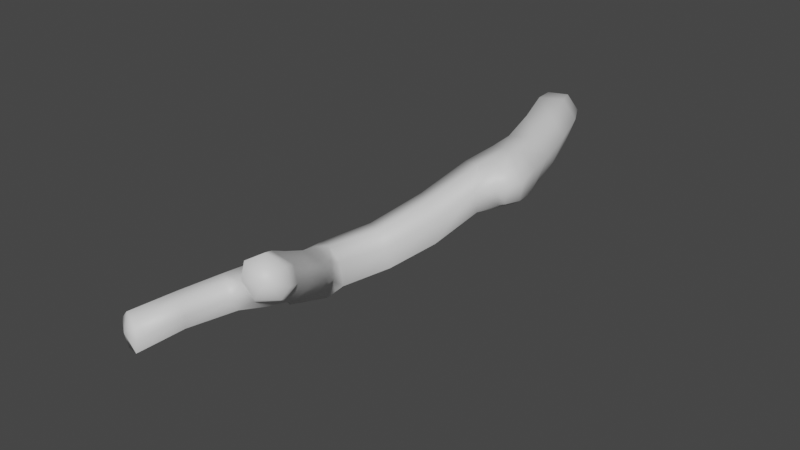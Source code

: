 # Source: fe_branch_02_03.blend  (saved by Blender 3.0.42; exported with 4.5.12 LTS)
import bpy
from mathutils import Matrix  # noqa: F401  (used for matrix-valued properties, if any)

bpy.ops.wm.read_factory_settings(use_empty=True)
scene = bpy.context.scene
scene.name = 'Scene'

# ---- collections
col_collection = bpy.data.collections.new('Collection'); scene.collection.children.link(col_collection)

# ---- materials (node trees are filled in below, after node groups)
mat_material_001 = bpy.data.materials.new('Material.001')
mat_material_001.use_transparent_shadow = False

# ---- material node trees
mat_material_001.use_nodes = True; mat_material_001.node_tree.nodes.clear()
_N = mat_material_001.node_tree.nodes; _L = mat_material_001.node_tree.links
n0 = _N.new('ShaderNodeBsdfPrincipled'); n0.name = 'Principled BSDF'; n0.location = (10, 300)
n0.distribution = 'GGX'
n0.subsurface_method = 'RANDOM_WALK_SKIN'
n0.inputs[3].default_value = 1.45
n0.inputs[27].default_value = (0.0, 0.0, 0.0, 1.0)
n0.inputs[28].default_value = 1.0
n1 = _N.new('ShaderNodeOutputMaterial'); n1.name = 'Material Output'; n1.location = (300, 300)
_L.new(n0.outputs[0], n1.inputs[0])
n1.is_active_output = True

# ---- world
world_world = bpy.data.worlds.new('World'); scene.world = world_world
world_world.use_nodes = True; world_world.node_tree.nodes.clear()
_N = world_world.node_tree.nodes; _L = world_world.node_tree.links
n0 = _N.new('ShaderNodeOutputWorld'); n0.name = 'World Output'; n0.location = (300, 300)
n1 = _N.new('ShaderNodeBackground'); n1.name = 'Background'; n1.location = (10, 300)
n1.inputs[0].default_value = (0.05088, 0.05088, 0.05088, 1.0)
_L.new(n1.outputs[0], n0.inputs[0])
n0.is_active_output = True
world_world.color = (0.05088, 0.05088, 0.05088)
world_world.use_sun_shadow = False
world_world.sun_shadow_jitter_overblur = 0.0

# ---- meshes
me_0x0771900a_gmdl = bpy.data.meshes.new('0x0771900A.gmdl')
me_0x0771900a_gmdl.from_pydata([(-0.04772, 0.02403, -0.09512), (-0.04493, 0.08187, -0.05852), (0.03529, 0.1049, -0.04608), (0.07349, 0.05904, -0.0756), (0.03529, 0.1049, -0.04608), (0.06582, 0.1129, 0.03162), (0.1174, 0.06863, 0.04003), (0.07349, 0.05904, -0.0756), (0.03165, 0.1016, 0.08171), (0.06685, 0.05177, 0.1125), (-0.03397, 0.08165, 0.07846), (-0.02962, 0.02354, 0.1098), (-0.0781, 0.07058, -0.0102), (-0.09678, 0.007552, -0.02139), (0.1633, -0.1152, -0.07613), (0.01847, -0.1584, -0.1005), (0.2111, -0.1043, 0.06517), (0.1633, -0.1152, -0.07613), (0.1488, -0.124, 0.1553), (0.03497, -0.158, 0.1503), (-0.04481, -0.1773, -0.01079), (0.109, -1.359, -0.2474), (0.007945, -1.29, -0.2966), (0.06627, -1.066, -0.24), (0.1866, -1.151, -0.1897), (0.1076, -0.8013, -0.1601), (0.2303, -0.9178, -0.116), (0.2303, -0.9178, -0.116), (0.2542, -0.9841, 0.01034), (0.2101, -1.19, -0.05816), (0.1866, -1.151, -0.1897), (0.1222, -1.391, -0.1291), (0.109, -1.359, -0.2474), (0.204, -0.8933, 0.09358), (0.1463, -1.155, 0.005289), (0.06833, -1.377, -0.0709), (-0.1231, -1.532, -0.1301), (-0.04616, -1.566, -0.1092), (-0.02143, -1.335, -0.08734), (0.09597, -0.827, 0.06139), (0.05166, -1.086, -0.01657), (0.05167, -0.7806, -0.08858), (0.005903, -1.048, -0.1678), (-0.05851, -1.271, -0.2359), (-0.1593, -1.467, -0.2825), (-0.09729, -1.478, -0.3514), (0.1987, -2.005, -0.07013), (0.1111, -2.038, -0.08121), (0.04075, -1.89, -0.1624), (0.117, -1.831, -0.1656), (-0.06309, -1.786, -0.2545), (0.02259, -1.701, -0.2552), (0.05666, -1.653, -0.1972), (0.04266, -1.644, -0.1197), (0.1302, -1.778, -0.04011), (0.1471, -1.787, -0.1116), (0.2113, -1.945, 0.05821), (0.2315, -1.952, -0.01152), (0.1987, -2.005, -0.07013), (0.117, -1.831, -0.1656), (0.02259, -1.701, -0.2552), (-0.02835, -1.674, -0.06249), (0.05843, -1.818, 0.011), (0.1345, -1.982, 0.1024), (-0.098, -1.728, -0.1069), (-0.004193, -1.875, -0.03334), (0.06719, -2.04, 0.05361), (-0.1139, -1.787, -0.1884), (-0.007685, -1.902, -0.1047), (0.06079, -2.046, -0.02797), (0.06545, -2.627, -0.04476), (-0.00416, -2.604, -0.06191), (0.03633, -2.404, -0.04326), (0.096, -2.436, -0.0264), (0.09263, -2.218, -0.03528), (0.1606, -2.248, -0.01591), (0.08565, -2.631, 0.01864), (0.06545, -2.627, -0.04476), (0.096, -2.436, -0.0264), (0.1127, -2.446, 0.03525), (0.1606, -2.248, -0.01591), (0.1635, -2.285, 0.04588), (0.1382, -2.277, 0.09076), (0.08953, -2.239, 0.1075), (0.03854, -2.41, 0.09241), (0.092, -2.438, 0.07646), (0.001801, -2.6, 0.08333), (0.06237, -2.621, 0.06546), (0.04889, -2.202, 0.0563), (-0.006406, -2.387, 0.04205), (-0.05064, -2.584, 0.03165), (0.05433, -2.198, -0.0004686), (-0.003135, -2.387, -0.01213), (-0.04838, -2.588, -0.02689), (-0.03691, 0.1015, -0.03742), (0.01853, 0.1171, -0.02981), (-0.01374, 0.1172, 0.009381), (0.03884, 0.1229, 0.0243), (0.01853, 0.1171, -0.02981), (0.01521, 0.1163, 0.05915), (-0.02939, 0.1008, 0.05625), (-0.05957, 0.09319, -0.004845), (0.005386, -2.624, 0.01212), (0.1333, -2.133, -0.04681), (0.1995, -2.141, -0.0349), (0.08722, -2.124, 0.0003124), (0.08218, -2.124, 0.06958), (-0.1265, -1.741, -0.3257), (-0.1889, -1.667, -0.3984), (-0.1379, -1.576, -0.3807), (-0.02138, -1.609, -0.3273), (0.009004, -1.561, -0.1685), (0.004468, -1.54, -0.2934), (-0.02138, -1.609, -0.3273), (-0.1594, -1.615, -0.1563), (-0.1891, -1.729, -0.2415), (-0.2366, -1.662, -0.353), (0.2929, -0.5438, -0.08941), (0.1456, -0.5642, -0.126), (0.1043, -0.3816, -0.09973), (0.2468, -0.3414, -0.06892), (0.2908, -0.3303, 0.07012), (0.2468, -0.3414, -0.06892), (0.3317, -0.5253, 0.04761), (0.2929, -0.5438, -0.08941), (0.2275, -0.3491, 0.1545), (0.2667, -0.5708, 0.1298), (0.1435, -0.567, 0.1091), (0.1127, -0.3804, 0.143), (0.04077, -0.3995, -0.01579), (0.08128, -0.5735, -0.04807), (0.1456, -0.6685, -0.1309), (0.2368, -0.7051, -0.1336), (0.387, -0.8073, 0.03643), (0.3551, -0.8909, 0.03622), (0.3431, -0.8665, -0.06088), (0.3694, -0.7942, -0.06248), (0.3348, -0.7927, 0.09872), (0.3193, -0.8618, 0.09141), (0.2293, -0.7211, 0.1264), (0.1409, -0.6871, 0.09877), (0.08677, -0.6585, -0.05731), (0.3568, -0.6678, 0.04229), (0.3449, -0.6776, -0.07627), (0.3117, -0.9094, 0.03608), (0.3068, -0.8698, -0.07519), (0.2368, -0.7051, -0.1336), (0.3002, -0.7312, -0.1204), (0.3055, -0.6951, 0.1138), (0.2775, -0.8522, 0.1041), (0.2724, -0.7425, 0.1248), (-0.2013, -1.567, -0.3154), (0.2471, -2.051, 0.1166), (0.2696, -2.059, 0.04792), (0.2534, -2.113, -0.003649), (0.2113, -2.216, 0.02377), (0.1995, -2.141, -0.0349), (0.17, -2.082, 0.1582), (0.1732, -2.236, 0.09707), (0.127, -2.165, 0.1223), (0.2948, -2.14, 0.1657), (0.3248, -2.148, 0.097), (0.2772, -2.212, 0.1294), (0.3139, -2.183, 0.05544), (0.1945, -2.256, 0.1266), (0.2504, -2.247, 0.06225), (0.2279, -2.167, 0.2064), (0.1844, -2.226, 0.184), (0.004468, -1.54, -0.2934)], [], [(0, 1, 3), (1, 2, 3), (7, 4, 6), (4, 5, 6), (6, 5, 9), (5, 8, 9), (11, 9, 10), (9, 8, 10), (13, 11, 12), (10, 12, 11), (13, 12, 0), (12, 1, 0), (0, 3, 15), (14, 15, 3), (7, 6, 17), (6, 16, 17), (18, 16, 9), (9, 16, 6), (9, 11, 18), (19, 18, 11), (11, 13, 19), (13, 20, 19), (15, 20, 0), (0, 20, 13), (23, 24, 22), (21, 22, 24), (25, 26, 23), (23, 26, 24), (27, 28, 30), (28, 29, 30), (30, 29, 32), (29, 31, 32), (33, 34, 28), (28, 34, 29), (34, 35, 29), (35, 31, 29), (35, 38, 37), (36, 37, 38), (34, 33, 40), (33, 39, 40), (42, 40, 41), (39, 41, 40), (36, 38, 44), (43, 44, 38), (41, 25, 42), (25, 23, 42), (44, 43, 45), (43, 22, 45), (49, 46, 48), (46, 47, 48), (51, 49, 50), (48, 50, 49), (52, 53, 55), (53, 54, 55), (56, 57, 54), (54, 57, 55), (59, 55, 58), (57, 58, 55), (55, 59, 52), (59, 60, 52), (62, 54, 61), (53, 61, 54), (54, 62, 56), (62, 63, 56), (61, 64, 62), (64, 65, 62), (66, 63, 65), (65, 63, 62), (64, 67, 65), (67, 68, 65), (65, 68, 66), (68, 69, 66), (48, 47, 68), (47, 69, 68), (67, 50, 68), (68, 50, 48), (71, 72, 70), (70, 72, 73), (73, 72, 75), (72, 74, 75), (78, 79, 77), (76, 77, 79), (80, 81, 78), (78, 81, 79), (83, 84, 82), (82, 84, 85), (86, 87, 84), (84, 87, 85), (87, 76, 85), (76, 79, 85), (81, 82, 79), (79, 82, 85), (88, 89, 83), (83, 89, 84), (89, 90, 84), (90, 86, 84), (92, 89, 91), (88, 91, 89), (92, 93, 89), (93, 90, 89), (93, 92, 71), (71, 92, 72), (91, 74, 92), (92, 74, 72), (1, 94, 2), (2, 94, 95), (94, 96, 95), (96, 97, 98), (5, 4, 97), (97, 4, 98), (96, 99, 97), (8, 5, 99), (99, 5, 97), (10, 8, 100), (8, 99, 100), (99, 96, 100), (96, 101, 100), (10, 100, 12), (101, 12, 100), (96, 94, 101), (12, 101, 1), (94, 1, 101), (102, 71, 70), (102, 77, 76), (87, 86, 102), (102, 76, 87), (86, 90, 102), (90, 93, 102), (102, 93, 71), (75, 74, 104), (74, 103, 104), (46, 104, 47), (103, 47, 104), (66, 69, 106), (69, 105, 106), (106, 105, 88), (105, 91, 88), (74, 91, 103), (91, 105, 103), (47, 103, 69), (105, 69, 103), (107, 108, 110), (108, 109, 110), (112, 111, 52), (111, 53, 52), (52, 60, 112), (60, 113, 112), (61, 53, 37), (37, 53, 111), (61, 36, 64), (114, 64, 36), (61, 37, 36), (114, 115, 64), (115, 67, 64), (107, 115, 108), (116, 108, 115), (120, 117, 119), (117, 118, 119), (15, 14, 119), (119, 14, 120), (17, 16, 122), (16, 121, 122), (124, 122, 123), (121, 123, 122), (16, 18, 121), (18, 125, 121), (126, 123, 125), (125, 123, 121), (125, 128, 126), (127, 126, 128), (18, 19, 125), (125, 19, 128), (19, 20, 128), (20, 129, 128), (128, 129, 127), (129, 130, 127), (20, 15, 129), (15, 119, 129), (118, 130, 119), (119, 130, 129), (26, 25, 132), (25, 131, 132), (117, 132, 118), (131, 118, 132), (134, 135, 133), (133, 135, 136), (133, 137, 134), (137, 138, 134), (33, 139, 39), (39, 139, 140), (126, 127, 139), (139, 127, 140), (127, 130, 140), (130, 141, 140), (140, 141, 39), (141, 41, 39), (131, 141, 118), (130, 118, 141), (25, 41, 131), (131, 41, 141), (124, 123, 143), (123, 142, 143), (133, 136, 142), (142, 136, 143), (145, 135, 144), (135, 134, 144), (27, 145, 28), (144, 28, 145), (146, 124, 147), (124, 143, 147), (143, 136, 147), (135, 145, 136), (136, 145, 147), (146, 147, 27), (145, 27, 147), (126, 148, 123), (123, 148, 142), (142, 148, 133), (148, 137, 133), (139, 33, 150), (33, 149, 150), (149, 138, 150), (138, 137, 150), (137, 148, 150), (139, 150, 126), (148, 126, 150), (149, 144, 138), (134, 138, 144), (33, 28, 149), (149, 28, 144), (110, 51, 107), (51, 50, 107), (109, 108, 151), (108, 116, 151), (115, 107, 67), (50, 67, 107), (115, 114, 116), (151, 116, 114), (57, 56, 153), (56, 152, 153), (58, 57, 154), (154, 57, 153), (81, 80, 155), (156, 58, 154), (80, 156, 155), (155, 156, 154), (56, 63, 152), (63, 157, 152), (155, 158, 81), (158, 82, 81), (159, 83, 158), (83, 82, 158), (66, 159, 63), (63, 159, 157), (106, 88, 159), (88, 83, 159), (159, 66, 106), (161, 153, 160), (153, 152, 160), (160, 162, 161), (162, 163, 161), (154, 153, 163), (163, 153, 161), (162, 164, 165), (162, 165, 163), (154, 163, 155), (165, 155, 163), (157, 166, 152), (152, 166, 160), (166, 162, 160), (157, 159, 166), (159, 167, 166), (167, 162, 166), (155, 165, 158), (164, 158, 165), (162, 167, 164), (159, 158, 167), (167, 158, 164), (37, 111, 35), (35, 111, 31), (111, 112, 31), (32, 31, 112), (22, 21, 45), (168, 45, 21), (151, 114, 44), (44, 114, 36), (44, 45, 151), (45, 109, 151), (109, 45, 110), (110, 45, 168), (40, 38, 34), (38, 35, 34), (40, 42, 38), (42, 43, 38), (42, 23, 43), (23, 22, 43)])
me_0x0771900a_gmdl.polygons.foreach_set('use_smooth', [True] * 296)
_uv = me_0x0771900a_gmdl.uv_layers.new(name='UVMap')
_uv.uv.foreach_set('vector', [0.1772, 0.05835, 0.1386, 0.06011, 0.1596, 0.02317, 0.1386, 0.06011, 0.1169, 0.03158, 0.1596, 0.02317, 0.06116, 0.1744, 0.0626, 0.1369, 0.115, 0.1867, 0.0626, 0.1369, 0.1063, 0.1568, 0.115, 0.1867, 0.115, 0.1867, 0.1063, 0.1568, 0.1425, 0.184, 0.1063, 0.1568, 0.1286, 0.1592, 0.1425, 0.184, 0.1717, 0.1629, 0.1425, 0.184, 0.1509, 0.1444, 0.1425, 0.184, 0.1286, 0.1592, 0.1509, 0.1444, 0.1879, 0.1031, 0.1717, 0.1629, 0.1555, 0.09621, 0.1509, 0.1444, 0.1555, 0.09621, 0.1717, 0.1629, 0.1879, 0.1031, 0.1555, 0.09621, 0.1772, 0.05835, 0.1555, 0.09621, 0.1386, 0.06011, 0.1772, 0.05835, 0.1772, 0.05835, 0.1596, 0.02317, 0.2436, 0.06595, 0.2344, 0.02207, 0.2436, 0.06595, 0.1596, 0.02317, 0.06116, 0.1744, 0.115, 0.1867, 0.06931, 0.2399, 0.115, 0.1867, 0.1361, 0.2389, 0.06931, 0.2399, 0.1705, 0.2301, 0.1361, 0.2389, 0.1425, 0.184, 0.1425, 0.184, 0.1361, 0.2389, 0.115, 0.1867, 0.1425, 0.184, 0.1717, 0.1629, 0.1705, 0.2301, 0.2107, 0.1992, 0.1705, 0.2301, 0.1717, 0.1629, 0.1717, 0.1629, 0.1879, 0.1031, 0.2107, 0.1992, 0.1879, 0.1031, 0.2441, 0.1222, 0.2107, 0.1992, 0.2436, 0.06595, 0.2441, 0.1222, 0.1772, 0.05835, 0.1772, 0.05835, 0.2441, 0.1222, 0.1879, 0.1031, 0.6002, 0.23, 0.6394, 0.1798, 0.6716, 0.287, 0.7175, 0.2453, 0.6716, 0.287, 0.6394, 0.1798, 0.5165, 0.1742, 0.5481, 0.1198, 0.6002, 0.23, 0.6002, 0.23, 0.5481, 0.1198, 0.6394, 0.1798, 0.1939, 0.5469, 0.2848, 0.5071, 0.2401, 0.6376, 0.2848, 0.5071, 0.3389, 0.572, 0.2401, 0.6376, 0.2401, 0.6376, 0.3389, 0.572, 0.2901, 0.7263, 0.3389, 0.572, 0.3987, 0.6452, 0.2901, 0.7263, 0.3173, 0.4513, 0.3866, 0.522, 0.2848, 0.5071, 0.2848, 0.5071, 0.3866, 0.522, 0.3389, 0.572, 0.3866, 0.522, 0.4547, 0.5894, 0.3389, 0.572, 0.4547, 0.5894, 0.3987, 0.6452, 0.3389, 0.572, 0.4547, 0.5894, 0.5297, 0.4921, 0.5265, 0.6548, 0.6093, 0.5401, 0.5265, 0.6548, 0.5297, 0.4921, 0.3866, 0.522, 0.3173, 0.4513, 0.4565, 0.4346, 0.3173, 0.4513, 0.3874, 0.3738, 0.4565, 0.4346, 0.5481, 0.301, 0.4565, 0.4346, 0.4717, 0.2466, 0.3874, 0.3738, 0.4717, 0.2466, 0.4565, 0.4346, 0.6093, 0.5401, 0.5297, 0.4921, 0.6758, 0.3968, 0.6154, 0.3512, 0.6758, 0.3968, 0.5297, 0.4921, 0.4717, 0.2466, 0.5165, 0.1742, 0.5481, 0.301, 0.5165, 0.1742, 0.6002, 0.23, 0.5481, 0.301, 0.6758, 0.3968, 0.6154, 0.3512, 0.7317, 0.3461, 0.6154, 0.3512, 0.6716, 0.287, 0.7317, 0.3461, 0.9504, 0.6136, 0.9697, 0.6954, 0.867, 0.6444, 0.9697, 0.6954, 0.8919, 0.7131, 0.867, 0.6444, 0.9267, 0.5352, 0.9504, 0.6136, 0.8403, 0.5759, 0.867, 0.6444, 0.8403, 0.5759, 0.9504, 0.6136, 0.4762, 0.8283, 0.5223, 0.7642, 0.5591, 0.8636, 0.5223, 0.7642, 0.5893, 0.8095, 0.5591, 0.8636, 0.6501, 0.8462, 0.6347, 0.8904, 0.5893, 0.8095, 0.5893, 0.8095, 0.6347, 0.8904, 0.5591, 0.8636, 0.5412, 0.9258, 0.5591, 0.8636, 0.6415, 0.9482, 0.6347, 0.8904, 0.6415, 0.9482, 0.5591, 0.8636, 0.5591, 0.8636, 0.5412, 0.9258, 0.4762, 0.8283, 0.5412, 0.9258, 0.447, 0.8986, 0.4762, 0.8283, 0.6546, 0.7481, 0.5893, 0.8095, 0.6045, 0.6871, 0.5223, 0.7642, 0.6045, 0.6871, 0.5893, 0.8095, 0.5893, 0.8095, 0.6546, 0.7481, 0.6501, 0.8462, 0.6546, 0.7481, 0.6993, 0.8011, 0.6501, 0.8462, 0.6045, 0.6871, 0.6973, 0.6362, 0.6546, 0.7481, 0.6973, 0.6362, 0.7344, 0.7054, 0.6546, 0.7481, 0.7736, 0.7763, 0.6993, 0.8011, 0.7344, 0.7054, 0.7344, 0.7054, 0.6993, 0.8011, 0.6546, 0.7481, 0.6973, 0.6362, 0.7601, 0.6106, 0.7344, 0.7054, 0.7601, 0.6106, 0.7898, 0.6779, 0.7344, 0.7054, 0.7344, 0.7054, 0.7898, 0.6779, 0.7736, 0.7763, 0.7898, 0.6779, 0.8226, 0.7421, 0.7736, 0.7763, 0.867, 0.6444, 0.8919, 0.7131, 0.7898, 0.6779, 0.8919, 0.7131, 0.8226, 0.7421, 0.7898, 0.6779, 0.7601, 0.6106, 0.8403, 0.5759, 0.7898, 0.6779, 0.7898, 0.6779, 0.8403, 0.5759, 0.867, 0.6444, 0.9292, 0.9145, 0.9298, 0.8637, 0.953, 0.939, 0.953, 0.939, 0.9298, 0.8637, 0.9751, 0.8815, 0.9751, 0.8815, 0.9298, 0.8637, 0.9825, 0.8134, 0.9298, 0.8637, 0.9208, 0.8074, 0.9825, 0.8134, 0.8489, 0.9855, 0.8436, 0.9518, 0.9111, 0.9736, 0.8936, 0.953, 0.9111, 0.9736, 0.8436, 0.9518, 0.7735, 0.9757, 0.7923, 0.9369, 0.8489, 0.9855, 0.8489, 0.9855, 0.7923, 0.9369, 0.8436, 0.9518, 0.8161, 0.8674, 0.8528, 0.8956, 0.8012, 0.9067, 0.8012, 0.9067, 0.8528, 0.8956, 0.8437, 0.9261, 0.8862, 0.9218, 0.8858, 0.938, 0.8528, 0.8956, 0.8528, 0.8956, 0.8858, 0.938, 0.8437, 0.9261, 0.8858, 0.938, 0.8936, 0.953, 0.8437, 0.9261, 0.8936, 0.953, 0.8436, 0.9518, 0.8437, 0.9261, 0.7923, 0.9369, 0.8012, 0.9067, 0.8436, 0.9518, 0.8436, 0.9518, 0.8012, 0.9067, 0.8437, 0.9261, 0.8421, 0.8326, 0.8731, 0.8721, 0.8161, 0.8674, 0.8161, 0.8674, 0.8731, 0.8721, 0.8528, 0.8956, 0.8731, 0.8721, 0.8986, 0.9105, 0.8528, 0.8956, 0.8986, 0.9105, 0.8862, 0.9218, 0.8528, 0.8956, 0.8937, 0.8625, 0.8731, 0.8721, 0.8704, 0.8158, 0.8421, 0.8326, 0.8704, 0.8158, 0.8731, 0.8721, 0.8937, 0.8625, 0.9104, 0.9063, 0.8731, 0.8721, 0.9104, 0.9063, 0.8986, 0.9105, 0.8731, 0.8721, 0.9104, 0.9063, 0.8937, 0.8625, 0.9292, 0.9145, 0.9292, 0.9145, 0.8937, 0.8625, 0.9298, 0.8637, 0.8704, 0.8158, 0.9208, 0.8074, 0.8937, 0.8625, 0.8937, 0.8625, 0.9208, 0.8074, 0.9298, 0.8637, 0.1386, 0.06011, 0.1143, 0.06721, 0.1169, 0.03158, 0.1169, 0.03158, 0.1143, 0.06721, 0.09116, 0.04648, 0.1143, 0.06721, 0.08585, 0.08851, 0.09116, 0.04648, 0.08585, 0.08851, 0.1038, 0.1366, 0.06974, 0.1137, 0.1063, 0.1568, 0.0626, 0.1369, 0.1038, 0.1366, 0.1038, 0.1366, 0.0626, 0.1369, 0.06974, 0.1137, 0.08585, 0.08851, 0.1213, 0.1436, 0.1038, 0.1366, 0.1286, 0.1592, 0.1063, 0.1568, 0.1213, 0.1436, 0.1213, 0.1436, 0.1063, 0.1568, 0.1038, 0.1366, 0.1509, 0.1444, 0.1286, 0.1592, 0.1381, 0.1334, 0.1286, 0.1592, 0.1213, 0.1436, 0.1381, 0.1334, 0.1213, 0.1436, 0.08585, 0.08851, 0.1381, 0.1334, 0.08585, 0.08851, 0.1343, 0.09503, 0.1381, 0.1334, 0.1509, 0.1444, 0.1381, 0.1334, 0.1555, 0.09621, 0.1343, 0.09503, 0.1555, 0.09621, 0.1381, 0.1334, 0.08585, 0.08851, 0.1143, 0.06721, 0.1343, 0.09503, 0.1555, 0.09621, 0.1343, 0.09503, 0.1386, 0.06011, 0.1143, 0.06721, 0.1386, 0.06011, 0.1343, 0.09503, 0.9277, 0.9551, 0.9292, 0.9145, 0.953, 0.939, 0.9277, 0.9551, 0.9111, 0.9736, 0.8936, 0.953, 0.8858, 0.938, 0.8862, 0.9218, 0.9277, 0.9551, 0.9277, 0.9551, 0.8936, 0.953, 0.8858, 0.938, 0.8862, 0.9218, 0.8986, 0.9105, 0.9277, 0.9551, 0.8986, 0.9105, 0.9104, 0.9063, 0.9277, 0.9551, 0.9277, 0.9551, 0.9104, 0.9063, 0.9292, 0.9145, 0.9825, 0.8134, 0.9208, 0.8074, 0.979, 0.7582, 0.9208, 0.8074, 0.9094, 0.7637, 0.979, 0.7582, 0.9697, 0.6954, 0.979, 0.7582, 0.8919, 0.7131, 0.9094, 0.7637, 0.8919, 0.7131, 0.979, 0.7582, 0.7736, 0.7763, 0.8226, 0.7421, 0.8149, 0.8061, 0.8226, 0.7421, 0.8498, 0.7823, 0.8149, 0.8061, 0.8149, 0.8061, 0.8498, 0.7823, 0.8421, 0.8326, 0.8498, 0.7823, 0.8704, 0.8158, 0.8421, 0.8326, 0.9208, 0.8074, 0.8704, 0.8158, 0.9094, 0.7637, 0.8704, 0.8158, 0.8498, 0.7823, 0.9094, 0.7637, 0.8919, 0.7131, 0.9094, 0.7637, 0.8226, 0.7421, 0.8498, 0.7823, 0.8226, 0.7421, 0.9094, 0.7637, 0.8048, 0.4979, 0.7698, 0.4262, 0.8756, 0.4424, 0.7698, 0.4262, 0.765, 0.3907, 0.8756, 0.4424, 0.3364, 0.8185, 0.4626, 0.719, 0.4762, 0.8283, 0.4626, 0.719, 0.5223, 0.7642, 0.4762, 0.8283, 0.4762, 0.8283, 0.447, 0.8986, 0.3364, 0.8185, 0.447, 0.8986, 0.3278, 0.8922, 0.3364, 0.8185, 0.6045, 0.6871, 0.5223, 0.7642, 0.5265, 0.6548, 0.5265, 0.6548, 0.5223, 0.7642, 0.4626, 0.719, 0.6045, 0.6871, 0.6093, 0.5401, 0.6973, 0.6362, 0.6768, 0.5375, 0.6973, 0.6362, 0.6093, 0.5401, 0.6045, 0.6871, 0.5265, 0.6548, 0.6093, 0.5401, 0.6768, 0.5375, 0.7383, 0.5281, 0.6973, 0.6362, 0.7383, 0.5281, 0.7601, 0.6106, 0.6973, 0.6362, 0.8048, 0.4979, 0.7383, 0.5281, 0.7698, 0.4262, 0.7396, 0.4465, 0.7698, 0.4262, 0.7383, 0.5281, 0.3216, 0.03313, 0.4039, 0.05452, 0.3204, 0.08435, 0.4039, 0.05452, 0.3922, 0.1098, 0.3204, 0.08435, 0.2436, 0.06595, 0.2344, 0.02207, 0.3204, 0.08435, 0.3204, 0.08435, 0.2344, 0.02207, 0.3216, 0.03313, 0.06931, 0.2399, 0.1361, 0.2389, 0.08818, 0.3163, 0.1361, 0.2389, 0.1642, 0.2991, 0.08818, 0.3163, 0.1158, 0.3901, 0.08818, 0.3163, 0.1915, 0.3549, 0.1642, 0.2991, 0.1915, 0.3549, 0.08818, 0.3163, 0.1361, 0.2389, 0.1705, 0.2301, 0.1642, 0.2991, 0.1705, 0.2301, 0.2052, 0.2857, 0.1642, 0.2991, 0.2419, 0.3476, 0.1915, 0.3549, 0.2052, 0.2857, 0.2052, 0.2857, 0.1915, 0.3549, 0.1642, 0.2991, 0.2052, 0.2857, 0.2568, 0.2443, 0.2419, 0.3476, 0.3016, 0.2895, 0.2419, 0.3476, 0.2568, 0.2443, 0.1705, 0.2301, 0.2107, 0.1992, 0.2052, 0.2857, 0.2052, 0.2857, 0.2107, 0.1992, 0.2568, 0.2443, 0.2107, 0.1992, 0.2441, 0.1222, 0.2568, 0.2443, 0.2441, 0.1222, 0.3089, 0.1505, 0.2568, 0.2443, 0.2568, 0.2443, 0.3089, 0.1505, 0.3016, 0.2895, 0.3089, 0.1505, 0.3688, 0.1818, 0.3016, 0.2895, 0.2441, 0.1222, 0.2436, 0.06595, 0.3089, 0.1505, 0.2436, 0.06595, 0.3204, 0.08435, 0.3089, 0.1505, 0.3922, 0.1098, 0.3688, 0.1818, 0.3204, 0.08435, 0.3204, 0.08435, 0.3688, 0.1818, 0.3089, 0.1505, 0.5481, 0.1198, 0.5165, 0.1742, 0.4744, 0.08161, 0.5165, 0.1742, 0.4518, 0.1376, 0.4744, 0.08161, 0.4039, 0.05452, 0.4744, 0.08161, 0.3922, 0.1098, 0.4518, 0.1376, 0.3922, 0.1098, 0.4744, 0.08161, 0.2389, 0.4603, 0.2091, 0.4743, 0.2209, 0.4329, 0.2209, 0.4329, 0.2091, 0.4743, 0.1944, 0.4462, 0.2209, 0.4329, 0.2379, 0.4226, 0.2389, 0.4603, 0.2379, 0.4226, 0.2534, 0.4448, 0.2389, 0.4603, 0.3173, 0.4513, 0.2863, 0.3895, 0.3874, 0.3738, 0.3874, 0.3738, 0.2863, 0.3895, 0.3418, 0.328, 0.2419, 0.3476, 0.3016, 0.2895, 0.2863, 0.3895, 0.2863, 0.3895, 0.3016, 0.2895, 0.3418, 0.328, 0.3016, 0.2895, 0.3688, 0.1818, 0.3418, 0.328, 0.3688, 0.1818, 0.4168, 0.2102, 0.3418, 0.328, 0.3418, 0.328, 0.4168, 0.2102, 0.3874, 0.3738, 0.4168, 0.2102, 0.4717, 0.2466, 0.3874, 0.3738, 0.4518, 0.1376, 0.4168, 0.2102, 0.3922, 0.1098, 0.3688, 0.1818, 0.3922, 0.1098, 0.4168, 0.2102, 0.5165, 0.1742, 0.4717, 0.2466, 0.4518, 0.1376, 0.4518, 0.1376, 0.4717, 0.2466, 0.4168, 0.2102, 0.1158, 0.3901, 0.1915, 0.3549, 0.1681, 0.4196, 0.1915, 0.3549, 0.2052, 0.3954, 0.1681, 0.4196, 0.2209, 0.4329, 0.1944, 0.4462, 0.2052, 0.3954, 0.2052, 0.3954, 0.1944, 0.4462, 0.1681, 0.4196, 0.2095, 0.4953, 0.2091, 0.4743, 0.2547, 0.477, 0.2091, 0.4743, 0.2389, 0.4603, 0.2547, 0.477, 0.1939, 0.5469, 0.2095, 0.4953, 0.2848, 0.5071, 0.2547, 0.477, 0.2848, 0.5071, 0.2095, 0.4953, 0.1028, 0.4835, 0.1158, 0.3901, 0.1627, 0.4644, 0.1158, 0.3901, 0.1681, 0.4196, 0.1627, 0.4644, 0.1681, 0.4196, 0.1944, 0.4462, 0.1627, 0.4644, 0.2091, 0.4743, 0.2095, 0.4953, 0.1944, 0.4462, 0.1944, 0.4462, 0.2095, 0.4953, 0.1627, 0.4644, 0.1028, 0.4835, 0.1627, 0.4644, 0.1939, 0.5469, 0.2095, 0.4953, 0.1939, 0.5469, 0.1627, 0.4644, 0.2419, 0.3476, 0.2363, 0.3929, 0.1915, 0.3549, 0.1915, 0.3549, 0.2363, 0.3929, 0.2052, 0.3954, 0.2052, 0.3954, 0.2363, 0.3929, 0.2209, 0.4329, 0.2363, 0.3929, 0.2379, 0.4226, 0.2209, 0.4329, 0.2863, 0.3895, 0.3173, 0.4513, 0.2616, 0.4098, 0.3173, 0.4513, 0.2733, 0.447, 0.2616, 0.4098, 0.2733, 0.447, 0.2534, 0.4448, 0.2616, 0.4098, 0.2534, 0.4448, 0.2379, 0.4226, 0.2616, 0.4098, 0.2379, 0.4226, 0.2363, 0.3929, 0.2616, 0.4098, 0.2863, 0.3895, 0.2616, 0.4098, 0.2419, 0.3476, 0.2363, 0.3929, 0.2419, 0.3476, 0.2616, 0.4098, 0.2733, 0.447, 0.2547, 0.477, 0.2534, 0.4448, 0.2389, 0.4603, 0.2534, 0.4448, 0.2547, 0.477, 0.3173, 0.4513, 0.2848, 0.5071, 0.2733, 0.447, 0.2733, 0.447, 0.2848, 0.5071, 0.2547, 0.477, 0.8756, 0.4424, 0.9267, 0.5352, 0.8048, 0.4979, 0.9267, 0.5352, 0.8403, 0.5759, 0.8048, 0.4979, 0.765, 0.3907, 0.7698, 0.4262, 0.7137, 0.4251, 0.7698, 0.4262, 0.7396, 0.4465, 0.7137, 0.4251, 0.7383, 0.5281, 0.8048, 0.4979, 0.7601, 0.6106, 0.8403, 0.5759, 0.7601, 0.6106, 0.8048, 0.4979, 0.7383, 0.5281, 0.6768, 0.5375, 0.7396, 0.4465, 0.7137, 0.4251, 0.7396, 0.4465, 0.6768, 0.5375, 0.6347, 0.8904, 0.6501, 0.8462, 0.6796, 0.895, 0.6501, 0.8462, 0.6875, 0.8652, 0.6796, 0.895, 0.6415, 0.9482, 0.6347, 0.8904, 0.7023, 0.9338, 0.7023, 0.9338, 0.6347, 0.8904, 0.6796, 0.895, 0.7923, 0.9369, 0.7735, 0.9757, 0.7598, 0.9294, 0.7108, 0.9777, 0.6415, 0.9482, 0.7023, 0.9338, 0.7735, 0.9757, 0.7108, 0.9777, 0.7598, 0.9294, 0.7598, 0.9294, 0.7108, 0.9777, 0.7023, 0.9338, 0.6501, 0.8462, 0.6993, 0.8011, 0.6875, 0.8652, 0.6993, 0.8011, 0.7213, 0.8365, 0.6875, 0.8652, 0.7598, 0.9294, 0.7789, 0.8932, 0.7923, 0.9369, 0.7789, 0.8932, 0.8012, 0.9067, 0.7923, 0.9369, 0.7835, 0.8477, 0.8161, 0.8674, 0.7789, 0.8932, 0.8161, 0.8674, 0.8012, 0.9067, 0.7789, 0.8932, 0.7736, 0.7763, 0.7835, 0.8477, 0.6993, 0.8011, 0.6993, 0.8011, 0.7835, 0.8477, 0.7213, 0.8365, 0.8149, 0.8061, 0.8421, 0.8326, 0.7835, 0.8477, 0.8421, 0.8326, 0.8161, 0.8674, 0.7835, 0.8477, 0.7835, 0.8477, 0.7736, 0.7763, 0.8149, 0.8061, 0.7097, 0.8952, 0.6796, 0.895, 0.7139, 0.8774, 0.6796, 0.895, 0.6875, 0.8652, 0.7139, 0.8774, 0.7139, 0.8774, 0.7353, 0.8902, 0.7097, 0.8952, 0.7353, 0.8902, 0.72, 0.9125, 0.7097, 0.8952, 0.7023, 0.9338, 0.6796, 0.895, 0.72, 0.9125, 0.72, 0.9125, 0.6796, 0.895, 0.7097, 0.8952, 0.7353, 0.8902, 0.7616, 0.888, 0.7489, 0.9112, 0.7353, 0.8902, 0.7489, 0.9112, 0.72, 0.9125, 0.7023, 0.9338, 0.72, 0.9125, 0.7598, 0.9294, 0.7489, 0.9112, 0.7598, 0.9294, 0.72, 0.9125, 0.7213, 0.8365, 0.7327, 0.8626, 0.6875, 0.8652, 0.6875, 0.8652, 0.7327, 0.8626, 0.7139, 0.8774, 0.7327, 0.8626, 0.7353, 0.8902, 0.7139, 0.8774, 0.7213, 0.8365, 0.7835, 0.8477, 0.7327, 0.8626, 0.7835, 0.8477, 0.7595, 0.8659, 0.7327, 0.8626, 0.7595, 0.8659, 0.7353, 0.8902, 0.7327, 0.8626, 0.7598, 0.9294, 0.7489, 0.9112, 0.7789, 0.8932, 0.7616, 0.888, 0.7789, 0.8932, 0.7489, 0.9112, 0.7353, 0.8902, 0.7595, 0.8659, 0.7616, 0.888, 0.7835, 0.8477, 0.7789, 0.8932, 0.7595, 0.8659, 0.7595, 0.8659, 0.7789, 0.8932, 0.7616, 0.888, 0.5265, 0.6548, 0.4626, 0.719, 0.4547, 0.5894, 0.4547, 0.5894, 0.4626, 0.719, 0.3987, 0.6452, 0.4626, 0.719, 0.3364, 0.8185, 0.3987, 0.6452, 0.2901, 0.7263, 0.3987, 0.6452, 0.3364, 0.8185, 0.6716, 0.287, 0.7175, 0.2453, 0.7317, 0.3461, 0.7827, 0.3173, 0.7317, 0.3461, 0.7175, 0.2453, 0.7137, 0.4251, 0.6768, 0.5375, 0.6758, 0.3968, 0.6758, 0.3968, 0.6768, 0.5375, 0.6093, 0.5401, 0.6758, 0.3968, 0.7317, 0.3461, 0.7137, 0.4251, 0.7317, 0.3461, 0.765, 0.3907, 0.7137, 0.4251, 0.765, 0.3907, 0.7317, 0.3461, 0.8756, 0.4424, 0.8756, 0.4424, 0.7317, 0.3461, 0.7827, 0.3173, 0.4565, 0.4346, 0.5297, 0.4921, 0.3866, 0.522, 0.5297, 0.4921, 0.4547, 0.5894, 0.3866, 0.522, 0.4565, 0.4346, 0.5481, 0.301, 0.5297, 0.4921, 0.5481, 0.301, 0.6154, 0.3512, 0.5297, 0.4921, 0.5481, 0.301, 0.6002, 0.23, 0.6154, 0.3512, 0.6002, 0.23, 0.6716, 0.287, 0.6154, 0.3512])
me_0x0771900a_gmdl.materials.append(mat_material_001)
me_0x0771900a_gmdl.use_remesh_fix_poles = True
me_0x0771900a_gmdl.use_remesh_preserve_attributes = False
me_0x0771900a_gmdl.update()

# ---- objects
ob_0x0771900a_fl1 = bpy.data.objects.new('0x0771900A FL1', me_0x0771900a_gmdl)

# ---- transforms, parenting, visibility, modifiers, constraints
ob_0x0771900a_fl1.location = (0.0, 0.0, 0.0)
_m = ob_0x0771900a_fl1.modifiers.new('Armature', 'ARMATURE')

# ---- collection membership
col_collection.objects.link(ob_0x0771900a_fl1)

# ---- scene / render settings (as saved in the file)
scene.frame_start = 1; scene.frame_end = 250; scene.frame_set(30)
scene.render.engine = 'BLENDER_EEVEE_NEXT'
scene.cycles.sampling_pattern = 'TABULATED_SOBOL'
scene.cycles.use_light_tree = False
scene.view_settings.view_transform = 'Filmic'
bpy.context.view_layer.update()

# ---- added for rendering (the .blend has no active camera and no usable light): camera, sun
cam_auto = bpy.data.cameras.new('AutoCamera')
cam_auto.lens = 50.0
cam_auto.sensor_width = 36.0
cam_auto.clip_end = 1000.0
ob_auto_camera = bpy.data.objects.new('AutoCamera', cam_auto)
scene.collection.objects.link(ob_auto_camera)
ob_auto_camera.location = (2.74734, -4.46086, 2.04168)
ob_auto_camera.rotation_euler = (1.09748, -7.21219e-08, 0.694738)
scene.camera = ob_auto_camera
light_auto_sun = bpy.data.lights.new('AutoSun', 'SUN')
light_auto_sun.energy = 3.0
light_auto_sun.angle = 0.0523599
ob_auto_sun = bpy.data.objects.new('AutoSun', light_auto_sun)
scene.collection.objects.link(ob_auto_sun)
ob_auto_sun.rotation_euler = (0.872665, 0.174533, 0.523599)
bpy.context.view_layer.update()
